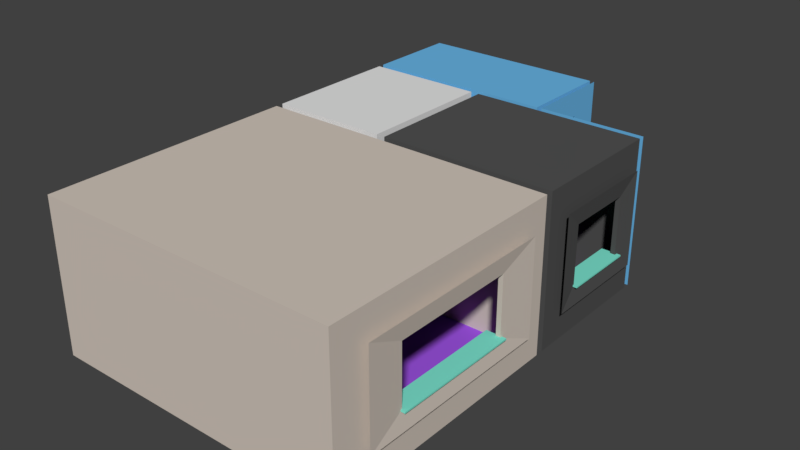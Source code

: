 # Source: Rooms.blend  (saved by Blender 2.79.0; exported with 4.5.12 LTS)
import bpy
from mathutils import Matrix  # noqa: F401  (used for matrix-valued properties, if any)

bpy.ops.wm.read_factory_settings(use_empty=True)
scene = bpy.context.scene
scene.name = 'Scene'

# ---- collections
col_collection_1 = bpy.data.collections.new('Collection 1'); scene.collection.children.link(col_collection_1)

# ---- materials (node trees are filled in below, after node groups)
mat_windowboard = bpy.data.materials.new('Windowboard')
mat_windowboard.alpha_threshold = 0.0
mat_windowboard.use_transparent_shadow = False
mat_windowboard.diffuse_color = (0.2128, 0.8, 0.647, 1.0)
mat_windowboard.roughness = 0.5
mat_livingroom = bpy.data.materials.new('LivingRoom')
mat_livingroom.alpha_threshold = 0.0
mat_livingroom.use_transparent_shadow = False
mat_livingroom.diffuse_color = (0.65, 0.5735, 0.5037, 1.0)
mat_livingroom.roughness = 0.5
mat_floor = bpy.data.materials.new('Floor')
mat_floor.alpha_threshold = 0.0
mat_floor.use_transparent_shadow = False
mat_floor.diffuse_color = (0.3595, 0.09362, 0.8, 1.0)
mat_floor.roughness = 0.5
mat_kitchen = bpy.data.materials.new('Kitchen')
mat_kitchen.alpha_threshold = 0.0
mat_kitchen.use_transparent_shadow = False
mat_kitchen.diffuse_color = (0.08714, 0.08714, 0.08714, 1.0)
mat_kitchen.roughness = 0.5
mat_bathroom = bpy.data.materials.new('Bathroom')
mat_bathroom.alpha_threshold = 0.0
mat_bathroom.use_transparent_shadow = False
mat_bathroom.diffuse_color = (0.1467, 0.4718, 0.8, 1.0)
mat_bathroom.roughness = 0.5
mat_entrance = bpy.data.materials.new('Entrance')
mat_entrance.alpha_threshold = 0.0
mat_entrance.use_transparent_shadow = False
mat_entrance.roughness = 0.5

# ---- material node trees

# ---- world
world_world = bpy.data.worlds.new('World'); scene.world = world_world
world_world.color = (0.05088, 0.05088, 0.05088)
world_world.use_sun_shadow = False
world_world.sun_shadow_jitter_overblur = 0.0
world_world.cycles.sampling_method = 'MANUAL'

# ---- meshes
me_cube = bpy.data.meshes.new('Cube')
me_cube.from_pydata([(-2.061, -13.28, 0.0), (-2.061, -13.28, 6.0), (-2.061, -3.28, 0.0), (-2.061, -3.28, 6.0), (9.939, -13.28, 0.0), (9.939, -13.28, 6.0), (9.939, -3.28, 0.0), (9.939, -3.28, 6.0), (1.337, -3.28, 0.0), (-1.092, -3.28, 0.0), (-1.092, -3.28, 4.308), (1.337, -3.28, 4.308), (1.337, -2.977, 0.0), (-1.092, -2.977, 0.0), (-1.092, -2.977, 4.308), (1.337, -2.977, 4.308), (2.632, -2.977, 0.0), (-2.061, -2.977, 0.0), (-2.061, -2.977, 6.0), (2.632, -2.977, 6.0), (2.632, -1.291, 0.0), (-2.061, -1.291, 0.0), (-2.061, -1.291, 6.0), (2.632, -1.291, 6.0), (2.632, -1.291, 4.308), (2.632, -2.977, 4.308), (-2.061, -1.291, 4.308), (-2.061, -2.977, 4.308), (-2.061, 1.142, 6.0), (2.632, 1.142, 6.0), (2.632, 1.142, 4.308), (-2.061, 1.142, 4.308), (-2.061, 2.602, 4.308), (2.632, 2.602, 4.308), (2.632, 2.602, 6.0), (-2.061, 2.602, 6.0), (2.632, 1.142, -2.384e-07), (-2.061, 1.142, 0.0), (-2.061, 2.602, 0.0), (2.632, 2.602, -2.384e-07), (-1.092, 2.602, 4.308), (-1.092, 2.602, 0.0), (1.337, 2.602, 4.308), (1.337, 2.602, -2.384e-07), (2.976, -1.291, 0.0), (2.976, -1.291, 4.308), (2.976, 1.142, 4.308), (2.976, 1.142, -2.384e-07), (-1.092, 2.847, 4.308), (-1.092, 2.847, 0.0), (1.337, 2.847, 4.308), (1.337, 2.847, -2.384e-07), (-2.308, -1.291, 0.0), (-2.308, -1.291, 4.308), (-2.308, 1.142, 4.308), (-2.308, 1.142, 0.0), (2.976, -2.977, 0.0), (2.976, -2.977, 6.0), (2.976, 2.602, 6.0), (2.976, 2.602, -2.384e-07), (9.939, -2.977, 0.0), (9.939, -2.977, 6.0), (9.939, 2.602, 6.0), (9.939, 2.602, -2.384e-07), (-2.061, 2.847, 6.0), (-2.061, 2.847, 0.0), (5.501, 2.847, 6.0), (5.501, 2.847, -2.384e-07), (-2.061, 6.616, 6.0), (-2.061, 6.616, 0.0), (5.501, 6.616, 6.0), (5.501, 6.616, 0.0), (9.939, 1.244, 4.315), (9.939, -1.49, 2.005), (9.939, 1.244, 2.005), (9.939, -1.49, 4.315), (9.939, -5.785, 4.315), (9.939, -10.6, 2.005), (9.939, -5.785, 2.005), (9.939, -10.6, 4.315), (5.501, 4.206, 3.985), (5.501, 5.343, 3.985), (5.501, 5.343, 4.939), (5.501, 4.206, 4.939), (10.12, 1.244, 4.315), (10.12, -1.49, 2.005), (10.12, 1.244, 2.005), (10.12, -1.49, 4.315), (10.12, -5.785, 4.315), (10.12, -10.6, 2.005), (10.12, -5.785, 2.005), (10.12, -10.6, 4.315), (5.687, 4.206, 3.985), (5.687, 5.343, 3.985), (5.687, 5.343, 4.939), (5.687, 4.206, 4.939), (10.23, 2.099, 5.037), (10.23, -2.345, 1.283), (10.23, 2.099, 1.283), (10.23, -2.345, 5.037), (10.23, -4.28, 5.037), (10.23, -12.1, 1.283), (10.23, -4.28, 1.283), (10.23, -12.1, 5.037), (5.687, 2.847, -2.384e-07), (5.687, 6.616, 0.0), (5.687, 6.616, 6.0), (5.687, 2.847, 6.0), (9.523, -10.66, 1.963), (9.523, -10.66, 2.024), (9.523, -5.706, 1.963), (9.523, -5.706, 2.024), (10.29, -10.66, 1.963), (10.29, -10.66, 2.024), (10.29, -5.706, 1.963), (10.29, -5.706, 2.024), (9.523, -1.558, 1.963), (9.523, -1.558, 2.024), (9.523, 1.361, 1.963), (9.523, 1.361, 2.024), (10.29, -1.558, 1.963), (10.29, -1.558, 2.024), (10.29, 1.361, 1.963), (10.29, 1.361, 2.024), (5.441, 4.186, 3.934), (5.441, 4.186, 4.002), (5.441, 5.362, 3.934), (5.441, 5.362, 4.002), (5.774, 4.186, 3.934), (5.774, 4.186, 4.002), (5.774, 5.362, 3.934), (5.774, 5.362, 4.002), (9.939, 2.847, -2.384e-07), (9.939, 2.847, 6.0)], [], [(67, 80, 81, 71), (7, 76, 79, 5), (72, 62, 63, 74), (0, 2, 3, 1), (2, 9, 10, 3), (6, 4, 77, 78), (4, 0, 1, 5), (7, 5, 1, 3), (3, 10, 11, 7), (7, 11, 8, 6), (8, 11, 15, 12), (11, 10, 14, 15), (10, 9, 13, 14), (12, 15, 25, 16), (15, 14, 18, 19), (14, 27, 18), (16, 25, 24, 20), (19, 18, 22, 23), (18, 27, 26, 22), (24, 25, 19, 23), (25, 15, 19), (26, 27, 17, 21), (27, 14, 13, 17), (24, 23, 29, 30), (23, 22, 28, 29), (22, 26, 31, 28), (30, 29, 34, 33), (29, 28, 35, 34), (28, 31, 32, 35), (32, 31, 37, 38), (30, 33, 39, 36), (32, 38, 41, 40), (39, 33, 42, 43), (33, 34, 42), (32, 40, 35), (35, 40, 42, 34), (30, 36, 47, 46), (24, 30, 46, 45), (20, 24, 45, 44), (42, 40, 48, 50), (43, 42, 50, 51), (40, 41, 49, 48), (37, 31, 54, 55), (31, 26, 53, 54), (26, 21, 52, 53), (52, 55, 54, 53), (46, 47, 59, 58), (45, 46, 58, 57), (44, 45, 57, 56), (58, 59, 63, 62), (57, 58, 62, 61), (56, 57, 61, 60), (61, 62, 72, 75), (50, 48, 64, 66), (51, 50, 66, 67), (48, 49, 65, 64), (64, 65, 69, 68), (68, 69, 71, 70), (64, 68, 70, 66), (66, 70, 82, 83), (60, 73, 74, 63), (75, 73, 60, 61), (78, 76, 7, 6), (77, 4, 5, 79), (83, 80, 67, 66), (82, 70, 71, 81), (83, 82, 94, 95), (75, 72, 84, 87), (77, 79, 91, 89), (81, 80, 92, 93), (72, 74, 86, 84), (79, 76, 88, 91), (80, 83, 95, 92), (74, 73, 85, 86), (76, 78, 90, 88), (82, 81, 93, 94), (73, 75, 87, 85), (78, 77, 89, 90), (91, 88, 100, 103), (84, 86, 98, 96), (94, 93, 105, 106), (86, 85, 97, 98), (88, 90, 102, 100), (90, 89, 101, 102), (95, 94, 106, 107), (85, 87, 99, 97), (93, 92, 104, 105), (89, 91, 103, 101), (87, 84, 96, 99), (92, 95, 107, 104), (108, 109, 111, 110), (110, 111, 115, 114), (114, 115, 113, 112), (112, 113, 109, 108), (110, 114, 112, 108), (115, 111, 109, 113), (116, 117, 119, 118), (118, 119, 123, 122), (122, 123, 121, 120), (120, 121, 117, 116), (118, 122, 120, 116), (123, 119, 117, 121), (124, 125, 127, 126), (126, 127, 131, 130), (130, 131, 129, 128), (128, 129, 125, 124), (126, 130, 128, 124), (131, 127, 125, 129), (6, 8, 4), (2, 0, 9), (0, 4, 8, 9), (12, 13, 9, 8), (51, 49, 41, 43), (36, 20, 44, 47), (55, 52, 21, 37), (20, 36, 37, 21), (38, 37, 41), (41, 37, 36, 43), (39, 43, 36), (17, 13, 21), (16, 20, 12), (13, 12, 20, 21), (56, 60, 44), (59, 47, 63), (60, 63, 47, 44), (65, 49, 69), (51, 67, 71), (69, 49, 51, 71), (104, 107, 133, 132)])
me_cube.polygons.foreach_set('material_index', [4, 1, 3, 1, 1, 1, 1, 1, 1, 1, 1, 1, 1, 5, 5, 5, 5, 5, 5, 5, 5, 5, 5, 5, 5, 5, 5, 5, 5, 5, 5, 5, 5, 5, 5, 5, 3, 3, 3, 4, 4, 4, 5, 5, 5, 5, 3, 3, 3, 3, 3, 3, 3, 4, 4, 4, 4, 4, 4, 4, 3, 3, 1, 1, 4, 4, 4, 3, 1, 4, 3, 1, 4, 3, 1, 4, 3, 1, 1, 3, 4, 3, 1, 1, 4, 3, 4, 1, 3, 4, 0, 0, 0, 0, 0, 0, 0, 0, 0, 0, 0, 0, 0, 0, 0, 0, 0, 0, 2, 2, 2, 2, 2, 2, 2, 2, 2, 2, 2, 2, 2, 2, 2, 2, 2, 2, 2, 2, 4])
me_cube.materials.append(mat_windowboard)
me_cube.materials.append(mat_livingroom)
me_cube.materials.append(mat_floor)
me_cube.materials.append(mat_kitchen)
me_cube.materials.append(mat_bathroom)
me_cube.materials.append(mat_entrance)
me_cube.use_remesh_preserve_volume = False
me_cube.use_remesh_preserve_attributes = False
me_cube.use_mirror_vertex_groups = False
me_cube.update()

# ---- objects
ob_rooms = bpy.data.objects.new('Rooms', me_cube)

# ---- transforms, parenting, visibility, modifiers, constraints
ob_rooms.location = (0.0, 0.0, 0.0)
ob_rooms.lineart.crease_threshold = 0.0

# ---- collection membership
col_collection_1.objects.link(ob_rooms)

# ---- scene / render settings (as saved in the file)
scene.frame_start = 1; scene.frame_end = 250; scene.frame_set(1)
scene.render.engine = 'BLENDER_EEVEE_NEXT'
scene.render.resolution_percentage = 50
scene.render.dither_intensity = 0.0
scene.cycles.use_denoising = False
scene.cycles.samples = 128
scene.cycles.sampling_pattern = 'TABULATED_SOBOL'
scene.cycles.use_adaptive_sampling = False
scene.cycles.use_light_tree = False
scene.cycles.blur_glossy = 0.0
scene.cycles.sample_clamp_indirect = 0.0
scene.view_settings.view_transform = 'Standard'
bpy.context.view_layer.update()

# ---- added for rendering (the .blend has no active camera and no usable light): camera, sun
cam_auto = bpy.data.cameras.new('AutoCamera')
cam_auto.lens = 50.0
cam_auto.sensor_width = 36.0
cam_auto.clip_end = 1000.0
ob_auto_camera = bpy.data.objects.new('AutoCamera', cam_auto)
scene.collection.objects.link(ob_auto_camera)
ob_auto_camera.location = (26.4719, -30.3107, 20.9861)
ob_auto_camera.rotation_euler = (1.09748, -7.21219e-08, 0.694738)
scene.camera = ob_auto_camera
light_auto_sun = bpy.data.lights.new('AutoSun', 'SUN')
light_auto_sun.energy = 3.0
light_auto_sun.angle = 0.0523599
ob_auto_sun = bpy.data.objects.new('AutoSun', light_auto_sun)
scene.collection.objects.link(ob_auto_sun)
ob_auto_sun.rotation_euler = (0.872665, 0.174533, 0.523599)
bpy.context.view_layer.update()
